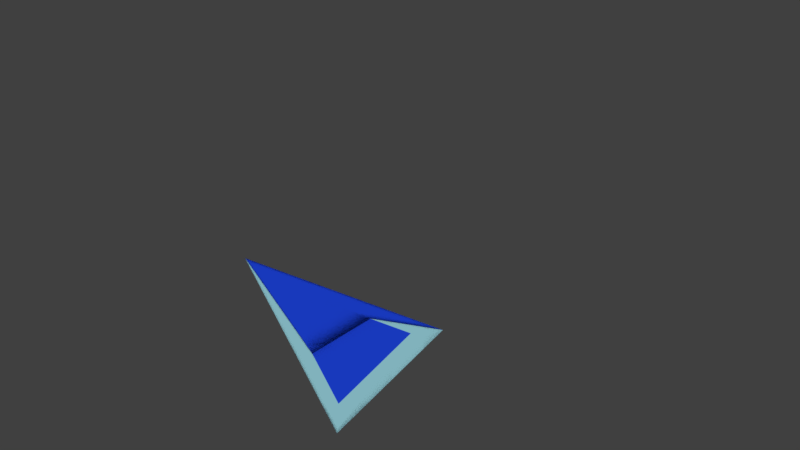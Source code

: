 # Source: ratonPersonalizado.blend  (saved by Blender 2.79.0; exported with 4.5.12 LTS)
import bpy
from mathutils import Matrix  # noqa: F401  (used for matrix-valued properties, if any)

bpy.ops.wm.read_factory_settings(use_empty=True)
scene = bpy.context.scene
scene.name = 'Scene'

# ---- collections
col_collection_1 = bpy.data.collections.new('Collection 1'); scene.collection.children.link(col_collection_1)

# ---- materials (node trees are filled in below, after node groups)
mat_m_interiior = bpy.data.materials.new('M_Interiior')
mat_m_interiior.alpha_threshold = 0.0
mat_m_interiior.use_transparent_shadow = False
mat_m_interiior.diffuse_color = (0.01485, 0.06438, 0.8, 1.0)
mat_m_interiior.roughness = 0.5
mat_m_interior = bpy.data.materials.new('M_Interior')
mat_m_interior.alpha_threshold = 0.0
mat_m_interior.use_transparent_shadow = False
mat_m_interior.diffuse_color = (0.3475, 0.7105, 0.8, 1.0)
mat_m_interior.roughness = 0.5

# ---- material node trees

# ---- world
world_world = bpy.data.worlds.new('World'); scene.world = world_world
world_world.color = (0.05088, 0.05088, 0.05088)
world_world.use_sun_shadow = False
world_world.sun_shadow_jitter_overblur = 0.0
world_world.cycles.sampling_method = 'MANUAL'

# ---- cameras
cam_camera = bpy.data.cameras.new('Camera')
cam_camera.type = 'ORTHO'
cam_camera.clip_end = 100.0
cam_camera.lens = 35.0
cam_camera.sensor_width = 32.0
cam_camera.sensor_height = 18.0
cam_camera.ortho_scale = 12.0
cam_camera.dof.focus_distance = 0.0
cam_camera.dof.aperture_fstop = 128.0

# ---- meshes
me_plano = bpy.data.meshes.new('Plano')
me_plano.from_pydata([(0.3943, -0.1021, 0.0623), (-0.2174, -1.028, 0.05343), (-1.024, 0.6067, -0.002417), (0.6664, -0.07306, 0.07216), (-0.2092, -0.754, 0.04951), (-0.7598, 0.3621, 0.01137)], [], [(2, 3, 1), (5, 4, 0), (2, 1, 4, 5), (3, 2, 5, 0), (1, 3, 0, 4)])
me_plano.polygons.foreach_set('material_index', [0, 0, 1, 1, 1])
me_plano.materials.append(mat_m_interiior)
me_plano.materials.append(mat_m_interior)
me_plano.use_remesh_preserve_volume = False
me_plano.use_remesh_preserve_attributes = False
me_plano.use_mirror_vertex_groups = False
me_plano.update()

# ---- objects
ob_raton = bpy.data.objects.new('Raton', me_plano)
ob_camera = bpy.data.objects.new('Camera', cam_camera)

# ---- transforms, parenting, visibility, modifiers, constraints
ob_raton.location = (-0.47, -1.131, 0.5742)
ob_raton.scale = (1.767, 1.767, 1.767)
ob_raton.lineart.crease_threshold = 0.0
ob_camera.location = (0.354, -6.357, 16.51)
ob_camera.rotation_euler = (0.4067, 0.01326, 0.01565)
ob_camera.lock_rotations_4d = False
ob_camera.empty_display_type = 'ARROWS'
ob_camera.color = (0.0, 0.0, 0.0, 0.0)
ob_camera.display_type = 'WIRE'
ob_camera.lineart.crease_threshold = 0.0

# ---- collection membership
col_collection_1.objects.link(ob_raton)
col_collection_1.objects.link(ob_camera)

# ---- scene / render settings (as saved in the file)
scene.camera = ob_camera
scene.frame_start = 1; scene.frame_end = 250; scene.frame_set(1)
scene.render.engine = 'BLENDER_EEVEE_NEXT'
scene.render.resolution_percentage = 50
scene.render.dither_intensity = 0.0
scene.cycles.use_denoising = False
scene.cycles.samples = 128
scene.cycles.sampling_pattern = 'TABULATED_SOBOL'
scene.cycles.use_adaptive_sampling = False
scene.cycles.use_light_tree = False
scene.cycles.blur_glossy = 0.0
scene.cycles.sample_clamp_indirect = 0.0
scene.view_settings.view_transform = 'Standard'
bpy.context.view_layer.update()

# ---- added for rendering (the .blend has no usable light): sun
light_auto_sun = bpy.data.lights.new('AutoSun', 'SUN')
light_auto_sun.energy = 3.0
light_auto_sun.angle = 0.0523599
ob_auto_sun = bpy.data.objects.new('AutoSun', light_auto_sun)
scene.collection.objects.link(ob_auto_sun)
ob_auto_sun.rotation_euler = (0.872665, 0.174533, 0.523599)
bpy.context.view_layer.update()
